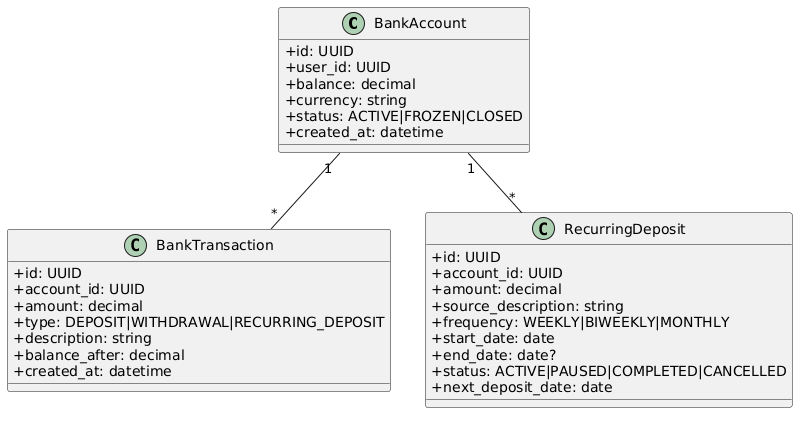

The diagram above was rendered by PlantUML. Its source (embedded in the PNG):
@startuml
skinparam classAttributeIconSize 0
class BankAccount {
  +id: UUID
  +user_id: UUID
  +balance: decimal
  +currency: string
  +status: ACTIVE|FROZEN|CLOSED
  +created_at: datetime
}
class BankTransaction {
  +id: UUID
  +account_id: UUID
  +amount: decimal
  +type: DEPOSIT|WITHDRAWAL|RECURRING_DEPOSIT
  +description: string
  +balance_after: decimal
  +created_at: datetime
}
class RecurringDeposit {
  +id: UUID
  +account_id: UUID
  +amount: decimal
  +source_description: string
  +frequency: WEEKLY|BIWEEKLY|MONTHLY
  +start_date: date
  +end_date: date?
  +status: ACTIVE|PAUSED|COMPLETED|CANCELLED
  +next_deposit_date: date
}
BankAccount "1" -- "*" BankTransaction
BankAccount "1" -- "*" RecurringDeposit
@enduml